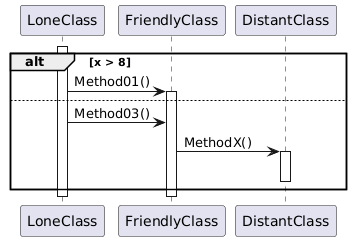

The diagram above was rendered by PlantUML. Its source (embedded in the PNG):
@startuml
' LoneClass.I()



activate LoneClass

alt x > 8
    LoneClass -> FriendlyClass : Method01()
    activate FriendlyClass
else
    LoneClass -> FriendlyClass : Method03()
    FriendlyClass -> DistantClass : MethodX()
    activate DistantClass
    deactivate DistantClass
end

deactivate FriendlyClass
deactivate LoneClass
@enduml